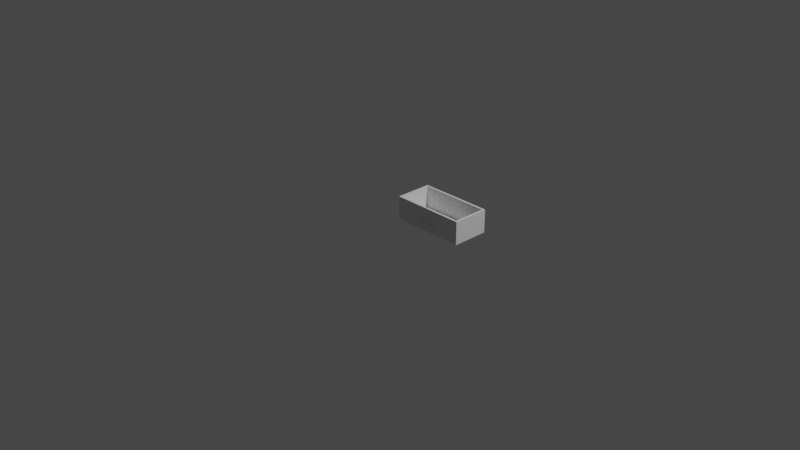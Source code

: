 # Source: Ice.blend  (saved by Blender 2.82.7; exported with 4.5.12 LTS)
import bpy
from mathutils import Matrix  # noqa: F401  (used for matrix-valued properties, if any)

bpy.ops.wm.read_factory_settings(use_empty=True)
scene = bpy.context.scene
scene.name = 'Scene'

# ---- collections
col_collection = bpy.data.collections.new('Collection'); scene.collection.children.link(col_collection)

# ---- world
world_world = bpy.data.worlds.new('World'); scene.world = world_world
world_world.use_nodes = True; world_world.node_tree.nodes.clear()
_N = world_world.node_tree.nodes; _L = world_world.node_tree.links
n0 = _N.new('ShaderNodeOutputWorld'); n0.name = 'World Output'; n0.location = (300, 300)
n1 = _N.new('ShaderNodeBackground'); n1.name = 'Background'; n1.location = (10, 300)
n1.inputs[0].default_value = (0.05088, 0.05088, 0.05088, 1.0)
_L.new(n1.outputs[0], n0.inputs[0])
n0.is_active_output = True
world_world.color = (0.05088, 0.05088, 0.05088)
world_world.use_sun_shadow = False
world_world.sun_shadow_jitter_overblur = 0.0

# ---- cameras
cam_camera = bpy.data.cameras.new('Camera')
cam_camera.clip_end = 100.0
cam_camera.ortho_scale = 7.314

# ---- lights
light_light = bpy.data.lights.new('Light', 'POINT')
light_light.transmission_factor = 0.0
light_light.energy = 1000.0
light_light.shadow_soft_size = 0.1
light_light.shadow_maximum_resolution = 0.006
light_light.use_absolute_resolution = True

# ---- meshes
me_icebucket = bpy.data.meshes.new('IceBucket')
me_icebucket.from_pydata([(310.0, 0.0, 157.3), (310.0, 0.0, 71.38), (310.0, -10.0, 157.3), (310.0, -10.0, 71.38), (321.4, 0.0, 157.3), (321.4, -10.0, 157.3), (321.4, 0.0, 71.38), (321.4, -10.0, 71.38), (428.3, 0.0, 157.3), (428.3, 0.0, 71.38), (428.3, -10.0, 157.3), (428.3, -10.0, 71.38), (490.4, 0.0, 157.3), (490.4, -10.0, 157.3), (490.4, 0.0, 147.1), (490.4, -10.0, 147.1), (439.7, 0.0, 147.1), (439.7, -10.0, 147.1), (439.7, 0.0, 120.8), (439.7, -10.0, 120.8), (487.2, 0.0, 120.8), (487.2, -10.0, 120.8), (487.2, 0.0, 110.8), (487.2, -10.0, 110.8), (439.7, 0.0, 110.8), (439.7, -10.0, 110.8), (439.7, 0.0, 81.51), (439.7, -10.0, 81.51), (492.4, 0.0, 81.51), (492.4, -10.0, 81.51), (492.4, 0.0, 71.38), (492.4, -10.0, 71.38), (414.1, 0.0, 98.62), (402.7, 0.0, 101.5), (414.1, -10.0, 98.62), (402.7, -10.0, 101.5), (401.2, 0.0, 77.27), (405.7, 0.0, 81.84), (401.2, -10.0, 77.27), (405.7, -10.0, 81.84), (407.7, 0.0, 84.27), (407.7, -10.0, 84.27), (409.4, 0.0, 86.85), (409.4, -10.0, 86.85), (412.1, 0.0, 92.54), (412.1, -10.0, 92.54), (378.5, 0.0, 69.91), (384.6, 0.0, 70.41), (378.5, -10.0, 69.91), (384.6, -10.0, 70.41), (390.5, 0.0, 71.63), (390.5, -10.0, 71.63), (393.3, 0.0, 72.7), (393.3, -10.0, 72.7), (396.0, 0.0, 74.07), (396.0, -10.0, 74.07), (355.9, 0.0, 75.57), (361.3, 0.0, 73.0), (355.9, -10.0, 75.57), (361.3, -10.0, 73.0), (366.8, 0.0, 71.1), (366.8, -10.0, 71.1), (372.6, 0.0, 70.22), (372.6, -10.0, 70.22), (342.7, 0.0, 91.94), (345.1, 0.0, 87.16), (342.7, -10.0, 91.94), (345.1, -10.0, 87.16), (348.1, 0.0, 82.74), (348.1, -10.0, 82.74), (351.7, 0.0, 78.96), (351.7, -10.0, 78.96), (338.1, 0.0, 115.0), (338.5, 0.0, 109.1), (338.1, -10.0, 115.0), (338.5, -10.0, 109.1), (339.2, 0.0, 103.2), (339.2, -10.0, 103.2), (340.7, 0.0, 97.54), (340.7, -10.0, 97.54), (343.3, 0.0, 138.4), (341.0, 0.0, 132.7), (343.3, -10.0, 138.4), (341.0, -10.0, 132.7), (339.3, 0.0, 127.0), (339.3, -10.0, 127.0), (338.5, 0.0, 121.0), (338.5, -10.0, 121.0), (357.9, 0.0, 153.6), (353.4, 0.0, 150.5), (357.9, -10.0, 153.6), (353.4, -10.0, 150.5), (349.4, 0.0, 147.1), (349.4, -10.0, 147.1), (346.1, 0.0, 142.9), (346.1, -10.0, 142.9), (378.7, 0.0, 158.7), (373.2, 0.0, 158.4), (378.7, -10.0, 158.7), (373.2, -10.0, 158.4), (367.9, 0.0, 157.5), (367.9, -10.0, 157.5), (362.8, 0.0, 155.8), (362.8, -10.0, 155.8), (400.4, 0.0, 152.2), (395.3, 0.0, 155.1), (400.4, -10.0, 152.2), (395.3, -10.0, 155.1), (390.1, 0.0, 157.2), (390.1, -10.0, 157.2), (384.5, 0.0, 158.3), (384.5, -10.0, 158.3), (412.6, 0.0, 133.7), (410.6, 0.0, 139.0), (412.6, -10.0, 133.7), (410.6, -10.0, 139.0), (408.0, 0.0, 144.0), (408.0, -10.0, 144.0), (404.5, 0.0, 148.3), (404.5, -10.0, 148.3), (401.4, 0.0, 131.1), (401.4, -10.0, 131.1), (392.7, 0.0, 144.7), (395.7, 0.0, 141.8), (392.7, -10.0, 144.7), (395.7, -10.0, 141.8), (398.1, 0.0, 138.6), (398.1, -10.0, 138.6), (400.0, 0.0, 135.0), (400.0, -10.0, 135.0), (378.4, 0.0, 149.0), (382.3, 0.0, 148.7), (378.4, -10.0, 149.0), (382.3, -10.0, 148.7), (386.0, 0.0, 148.1), (386.0, -10.0, 148.1), (389.4, 0.0, 146.6), (389.4, -10.0, 146.6), (361.9, 0.0, 144.3), (365.8, 0.0, 146.4), (361.9, -10.0, 144.3), (365.8, -10.0, 146.4), (369.8, 0.0, 148.0), (369.8, -10.0, 148.0), (374.0, 0.0, 148.7), (374.0, -10.0, 148.7), (352.5, 0.0, 131.5), (354.2, 0.0, 135.2), (352.5, -10.0, 131.5), (354.2, -10.0, 135.2), (356.2, 0.0, 138.7), (356.2, -10.0, 138.7), (358.8, 0.0, 141.6), (358.8, -10.0, 141.6), (349.9, 0.0, 115.0), (350.1, 0.0, 119.2), (349.9, -10.0, 115.0), (350.1, -10.0, 119.2), (350.5, 0.0, 123.4), (350.5, -10.0, 123.4), (351.4, 0.0, 127.5), (351.4, -10.0, 127.5), (353.0, 0.0, 95.9), (351.6, 0.0, 100.6), (353.0, -10.0, 95.9), (351.6, -10.0, 100.6), (350.6, 0.0, 105.3), (350.6, -10.0, 105.3), (350.0, 0.0, 110.1), (350.0, -10.0, 110.1), (363.0, 0.0, 83.68), (359.8, 0.0, 86.15), (363.0, -10.0, 83.68), (359.8, -10.0, 86.15), (357.0, 0.0, 88.94), (357.0, -10.0, 88.94), (354.8, 0.0, 92.27), (354.8, -10.0, 92.27), (377.6, 0.0, 79.64), (373.7, 0.0, 79.96), (377.6, -10.0, 79.64), (373.7, -10.0, 79.96), (370.0, 0.0, 80.65), (370.0, -10.0, 80.65), (366.4, 0.0, 81.98), (366.4, -10.0, 81.98), (393.7, 0.0, 85.15), (390.0, 0.0, 82.76), (393.7, -10.0, 85.15), (390.0, -10.0, 82.76), (386.2, 0.0, 80.94), (386.2, -10.0, 80.94), (382.0, 0.0, 80.02), (382.0, -10.0, 80.02), (401.4, 0.0, 96.88), (401.4, -10.0, 96.88), (399.6, 0.0, 92.54), (399.6, -10.0, 92.54), (396.9, 0.0, 88.69), (396.9, -10.0, 88.69), (20.0, 380.0, 20.0), (780.0, 380.0, 20.0), (20.0, 380.0, 250.0), (780.0, 380.0, 250.0), (780.0, 20.0, 20.0), (780.0, 20.0, 250.0), (20.0, 20.0, 20.0), (20.0, 20.0, 250.0), (800.0, 400.0, 0.0), (0.0, 400.0, 0.0), (800.0, 400.0, 250.0), (0.0, 400.0, 250.0), (800.0, 0.0, 0.0), (800.0, 0.0, 250.0), (0.0, 0.0, 0.0), (0.0, 0.0, 250.0)], [], [(0, 1, 2), (2, 1, 3), (4, 0, 5), (5, 0, 2), (6, 4, 7), (7, 4, 5), (1, 6, 3), (3, 6, 7), (7, 5, 3), (3, 5, 2), (8, 9, 10), (10, 9, 11), (12, 8, 13), (13, 8, 10), (14, 12, 15), (15, 12, 13), (16, 14, 17), (17, 14, 15), (18, 16, 19), (19, 16, 17), (20, 18, 21), (21, 18, 19), (22, 20, 23), (23, 20, 21), (24, 22, 25), (25, 22, 23), (26, 24, 27), (27, 24, 25), (28, 26, 29), (29, 26, 27), (30, 28, 31), (31, 28, 29), (9, 30, 11), (11, 30, 31), (31, 27, 11), (11, 27, 25), (11, 25, 10), (10, 25, 19), (10, 19, 17), (31, 29, 27), (23, 21, 25), (25, 21, 19), (15, 13, 17), (17, 13, 10), (32, 33, 34), (34, 33, 35), (36, 37, 38), (38, 37, 39), (39, 37, 40), (39, 40, 41), (41, 40, 42), (41, 42, 43), (43, 42, 44), (43, 44, 45), (45, 44, 32), (45, 32, 34), (46, 47, 48), (48, 47, 49), (49, 47, 50), (49, 50, 51), (51, 50, 52), (51, 52, 53), (53, 52, 54), (53, 54, 55), (55, 54, 36), (55, 36, 38), (56, 57, 58), (58, 57, 59), (59, 57, 60), (59, 60, 61), (61, 60, 62), (61, 62, 63), (63, 62, 46), (63, 46, 48), (64, 65, 66), (66, 65, 67), (67, 65, 68), (67, 68, 69), (69, 68, 70), (69, 70, 71), (71, 70, 56), (71, 56, 58), (72, 73, 74), (74, 73, 75), (75, 73, 76), (75, 76, 77), (77, 76, 78), (77, 78, 79), (79, 78, 64), (79, 64, 66), (80, 81, 82), (82, 81, 83), (83, 81, 84), (83, 84, 85), (85, 84, 86), (85, 86, 87), (87, 86, 72), (87, 72, 74), (88, 89, 90), (90, 89, 91), (91, 89, 92), (91, 92, 93), (93, 92, 94), (93, 94, 95), (95, 94, 80), (95, 80, 82), (96, 97, 98), (98, 97, 99), (99, 97, 100), (99, 100, 101), (101, 100, 102), (101, 102, 103), (103, 102, 88), (103, 88, 90), (104, 105, 106), (106, 105, 107), (107, 105, 108), (107, 108, 109), (109, 108, 110), (109, 110, 111), (111, 110, 96), (111, 96, 98), (112, 113, 114), (114, 113, 115), (115, 113, 116), (115, 116, 117), (117, 116, 118), (117, 118, 119), (119, 118, 104), (119, 104, 106), (120, 112, 121), (121, 112, 114), (122, 123, 124), (124, 123, 125), (125, 123, 126), (125, 126, 127), (127, 126, 128), (127, 128, 129), (129, 128, 120), (129, 120, 121), (130, 131, 132), (132, 131, 133), (133, 131, 134), (133, 134, 135), (135, 134, 136), (135, 136, 137), (137, 136, 122), (137, 122, 124), (138, 139, 140), (140, 139, 141), (141, 139, 142), (141, 142, 143), (143, 142, 144), (143, 144, 145), (145, 144, 130), (145, 130, 132), (146, 147, 148), (148, 147, 149), (149, 147, 150), (149, 150, 151), (151, 150, 152), (151, 152, 153), (153, 152, 138), (153, 138, 140), (154, 155, 156), (156, 155, 157), (157, 155, 158), (157, 158, 159), (159, 158, 160), (159, 160, 161), (161, 160, 146), (161, 146, 148), (162, 163, 164), (164, 163, 165), (165, 163, 166), (165, 166, 167), (167, 166, 168), (167, 168, 169), (169, 168, 154), (169, 154, 156), (170, 171, 172), (172, 171, 173), (173, 171, 174), (173, 174, 175), (175, 174, 176), (175, 176, 177), (177, 176, 162), (177, 162, 164), (178, 179, 180), (180, 179, 181), (181, 179, 182), (181, 182, 183), (183, 182, 184), (183, 184, 185), (185, 184, 170), (185, 170, 172), (186, 187, 188), (188, 187, 189), (189, 187, 190), (189, 190, 191), (191, 190, 192), (191, 192, 193), (193, 192, 178), (193, 178, 180), (33, 194, 35), (35, 194, 195), (195, 194, 196), (195, 196, 197), (197, 196, 198), (197, 198, 199), (199, 198, 186), (199, 186, 188), (34, 35, 45), (45, 35, 195), (45, 195, 43), (43, 195, 197), (43, 197, 41), (41, 197, 39), (39, 197, 199), (39, 199, 38), (38, 199, 188), (38, 188, 55), (55, 188, 189), (55, 189, 53), (53, 189, 51), (51, 189, 191), (51, 191, 49), (49, 191, 193), (49, 193, 48), (48, 193, 180), (48, 180, 63), (63, 180, 181), (63, 181, 183), (63, 183, 61), (61, 183, 185), (61, 185, 59), (59, 185, 172), (59, 172, 58), (58, 172, 173), (58, 173, 71), (71, 173, 175), (71, 175, 69), (69, 175, 177), (69, 177, 67), (67, 177, 164), (67, 164, 66), (66, 164, 165), (66, 165, 79), (79, 165, 167), (79, 167, 77), (77, 167, 169), (77, 169, 75), (75, 169, 156), (75, 156, 74), (74, 156, 157), (74, 157, 87), (87, 157, 159), (87, 159, 85), (85, 159, 161), (85, 161, 83), (83, 161, 148), (83, 148, 82), (82, 148, 149), (82, 149, 95), (95, 149, 151), (95, 151, 93), (93, 151, 153), (93, 153, 91), (91, 153, 140), (91, 140, 90), (90, 140, 103), (103, 140, 141), (103, 141, 143), (145, 99, 143), (143, 99, 101), (143, 101, 103), (145, 132, 99), (99, 132, 98), (98, 132, 133), (98, 133, 111), (111, 133, 135), (111, 135, 109), (109, 135, 137), (109, 137, 107), (107, 137, 124), (107, 124, 106), (106, 124, 125), (106, 125, 119), (119, 125, 127), (119, 127, 117), (117, 127, 129), (117, 129, 115), (115, 129, 121), (115, 121, 114), (200, 201, 202), (202, 201, 203), (201, 204, 203), (203, 204, 205), (204, 206, 205), (205, 206, 207), (206, 200, 207), (207, 200, 202), (206, 204, 200), (200, 204, 201), (208, 209, 210), (210, 209, 211), (212, 208, 213), (213, 208, 210), (6, 1, 214), (214, 1, 0), (214, 0, 215), (215, 0, 4), (215, 4, 96), (96, 4, 97), (97, 4, 100), (100, 4, 102), (102, 4, 88), (88, 4, 89), (89, 4, 92), (92, 4, 94), (94, 4, 80), (80, 4, 81), (81, 4, 84), (84, 4, 86), (86, 4, 72), (72, 4, 6), (72, 6, 73), (73, 6, 76), (76, 6, 78), (78, 6, 64), (64, 6, 65), (65, 6, 68), (68, 6, 70), (70, 6, 56), (56, 6, 57), (57, 6, 60), (60, 6, 62), (62, 6, 46), (46, 6, 214), (46, 214, 212), (8, 32, 9), (9, 32, 44), (9, 44, 42), (12, 213, 8), (8, 213, 96), (8, 96, 110), (12, 14, 213), (213, 14, 20), (213, 20, 212), (212, 20, 22), (212, 22, 28), (28, 22, 26), (26, 22, 24), (14, 16, 20), (20, 16, 18), (28, 30, 212), (212, 30, 9), (212, 9, 46), (46, 9, 47), (47, 9, 50), (50, 9, 52), (52, 9, 54), (54, 9, 36), (36, 9, 37), (37, 9, 40), (40, 9, 42), (32, 112, 33), (33, 112, 120), (33, 120, 154), (154, 120, 155), (155, 120, 158), (158, 120, 160), (160, 120, 146), (146, 120, 128), (146, 128, 147), (147, 128, 150), (150, 128, 126), (150, 126, 152), (152, 126, 123), (152, 123, 138), (138, 123, 122), (138, 122, 139), (139, 122, 136), (139, 136, 142), (142, 136, 144), (144, 136, 134), (144, 134, 131), (110, 108, 8), (8, 108, 105), (8, 105, 104), (104, 118, 8), (8, 118, 116), (8, 116, 113), (113, 112, 8), (8, 112, 32), (131, 130, 144), (154, 168, 33), (33, 168, 166), (33, 166, 163), (33, 163, 194), (194, 163, 162), (194, 162, 196), (196, 162, 176), (196, 176, 174), (196, 174, 198), (198, 174, 171), (198, 171, 186), (186, 171, 170), (186, 170, 187), (187, 170, 184), (187, 184, 182), (187, 182, 190), (190, 182, 179), (190, 179, 192), (192, 179, 178), (213, 215, 96), (209, 214, 211), (211, 214, 215), (203, 211, 202), (202, 211, 215), (202, 215, 207), (207, 215, 213), (207, 213, 205), (205, 213, 203), (203, 213, 210), (203, 210, 211), (209, 208, 214), (214, 208, 212)])
_ca = me_icebucket.color_attributes.new('Col', 'BYTE_COLOR', 'CORNER')
_ca.data.foreach_set('color', [0.4179, 0.4179, 0.4179, 1.0, 0.4179, 0.4179, 0.4179, 1.0, 0.4179, 0.0, 0.002125, 1.0, 0.4179, 0.0, 0.002125, 1.0, 0.4179, 0.4179, 0.4179, 1.0, 0.4179, 0.01096, 0.01229, 1.0, 0.4179, 0.4179, 0.4179, 1.0, 0.4179, 0.4179, 0.4179, 1.0, 0.4179, 0.0, 0.002125, 1.0, 0.4179, 0.0, 0.002125, 1.0, 0.4179, 0.4179, 0.4179, 1.0, 0.4179, 0.0, 0.002125, 1.0, 0.4179, 0.4179, 0.4179, 1.0, 0.4179, 0.4179, 0.4179, 1.0, 0.4179, 0.002125, 0.003347, 1.0, 0.4179, 0.002125, 0.003347, 1.0, 0.4179, 0.4179, 0.4179, 1.0, 0.4179, 0.0, 0.002125, 1.0, 0.4179, 0.4179, 0.4179, 1.0, 0.4179, 0.4179, 0.4179, 1.0, 0.4179, 0.01096, 0.01229, 1.0, 0.4179, 0.01096, 0.01229, 1.0, 0.4179, 0.4179, 0.4179, 1.0, 0.4179, 0.002125, 0.003347, 1.0, 0.4179, 0.002125, 0.003347, 1.0, 0.4179, 0.0, 0.002125, 1.0, 0.4179, 0.01096, 0.01229, 1.0, 0.4179, 0.01096, 0.01229, 1.0, 0.4179, 0.0, 0.002125, 1.0, 0.4179, 0.0, 0.002125, 1.0, 0.4179, 0.4179, 0.4179, 1.0, 0.4179, 0.4179, 0.4179, 1.0, 0.4179, 0.0, 0.002125, 1.0, 0.4179, 0.0, 0.002125, 1.0, 0.4179, 0.4179, 0.4179, 1.0, 0.4179, 0.0006071, 0.002125, 1.0, 0.4179, 0.4179, 0.4179, 1.0, 0.4179, 0.4179, 0.4179, 1.0, 0.4179, 0.0, 0.002125, 1.0, 0.4179, 0.0, 0.002125, 1.0, 0.4179, 0.4179, 0.4179, 1.0, 0.4179, 0.0, 0.002125, 1.0, 0.4179, 0.4179, 0.4179, 1.0, 0.4179, 0.4179, 0.4179, 1.0, 0.4179, 0.0, 0.002125, 1.0, 0.4179, 0.0, 0.002125, 1.0, 0.4179, 0.4179, 0.4179, 1.0, 0.4179, 0.0, 0.002125, 1.0, 0.4179, 0.4179, 0.4179, 1.0, 0.4179, 0.4179, 0.4179, 1.0, 0.4179, 0.0, 0.002125, 1.0, 0.4179, 0.0, 0.002125, 1.0, 0.4179, 0.4179, 0.4179, 1.0, 0.4179, 0.0, 0.002125, 1.0, 0.4179, 0.4179, 0.4179, 1.0, 0.4179, 0.4179, 0.4179, 1.0, 0.4179, 0.0, 0.002125, 1.0, 0.4179, 0.0, 0.002125, 1.0, 0.4179, 0.4179, 0.4179, 1.0, 0.4179, 0.0, 0.002125, 1.0, 0.4179, 0.4179, 0.4179, 1.0, 0.4179, 0.4179, 0.4179, 1.0, 0.4179, 0.002428, 0.003347, 1.0, 0.4179, 0.002428, 0.003347, 1.0, 0.4179, 0.4179, 0.4179, 1.0, 0.4179, 0.0, 0.002125, 1.0, 0.4179, 0.4179, 0.4179, 1.0, 0.4179, 0.4179, 0.4179, 1.0, 0.4179, 0.0, 0.002125, 1.0, 0.4179, 0.0, 0.002125, 1.0, 0.4179, 0.4179, 0.4179, 1.0, 0.4179, 0.002428, 0.003347, 1.0, 0.4179, 0.4179, 0.4179, 1.0, 0.4179, 0.4179, 0.4179, 1.0, 0.4179, 0.0, 0.002125, 1.0, 0.4179, 0.0, 0.002125, 1.0, 0.4179, 0.4179, 0.4179, 1.0, 0.4179, 0.0, 0.002125, 1.0, 0.4179, 0.4179, 0.4179, 1.0, 0.4179, 0.4179, 0.4179, 1.0, 0.4179, 0.003035, 0.003677, 1.0, 0.4179, 0.003035, 0.003677, 1.0, 0.4179, 0.4179, 0.4179, 1.0, 0.4179, 0.0, 0.002125, 1.0, 0.4179, 0.4179, 0.4179, 1.0, 0.4179, 0.4179, 0.4179, 1.0, 0.4179, 0.0, 0.002125, 1.0, 0.4179, 0.0, 0.002125, 1.0, 0.4179, 0.4179, 0.4179, 1.0, 0.4179, 0.003035, 0.003677, 1.0, 0.4179, 0.4179, 0.4179, 1.0, 0.4179, 0.4179, 0.4179, 1.0, 0.4179, 0.0, 0.002125, 1.0, 0.4179, 0.0, 0.002125, 1.0, 0.4179, 0.4179, 0.4179, 1.0, 0.4179, 0.0, 0.002125, 1.0, 0.4179, 0.4179, 0.4179, 1.0, 0.4179, 0.4179, 0.4179, 1.0, 0.4179, 0.0006071, 0.002125, 1.0, 0.4179, 0.0006071, 0.002125, 1.0, 0.4179, 0.4179, 0.4179, 1.0, 0.4179, 0.0, 0.002125, 1.0, 0.4179, 0.0, 0.002125, 1.0, 0.4179, 0.003035, 0.003677, 1.0, 0.4179, 0.0006071, 0.002125, 1.0, 0.4179, 0.0006071, 0.002125, 1.0, 0.4179, 0.003035, 0.003677, 1.0, 0.4179, 0.0, 0.002125, 1.0, 0.4179, 0.0006071, 0.002125, 1.0, 0.4179, 0.0, 0.002125, 1.0, 0.4179, 0.0, 0.002125, 1.0, 0.4179, 0.0, 0.002125, 1.0, 0.4179, 0.0, 0.002125, 1.0, 0.4179, 0.0, 0.002125, 1.0, 0.4179, 0.0, 0.002125, 1.0, 0.4179, 0.0, 0.002125, 1.0, 0.4179, 0.0, 0.002125, 1.0, 0.4179, 0.0, 0.002125, 1.0, 0.4179, 0.0, 0.002125, 1.0, 0.4179, 0.003035, 0.003677, 1.0, 0.4179, 0.0, 0.002125, 1.0, 0.4179, 0.002428, 0.003347, 1.0, 0.4179, 0.0, 0.002125, 1.0, 0.4179, 0.0, 0.002125, 1.0, 0.4179, 0.002428, 0.003347, 1.0, 0.4179, 0.0, 0.002125, 1.0, 0.4179, 0.0, 0.002125, 1.0, 0.4179, 0.0, 0.002125, 1.0, 0.4179, 0.0, 0.002125, 1.0, 0.4179, 0.0, 0.002125, 1.0, 0.4179, 0.0, 0.002125, 1.0, 0.4179, 0.0, 0.002125, 1.0, 0.4179, 0.4179, 0.4179, 1.0, 0.4179, 0.4179, 0.4179, 1.0, 0.4179, 0.0009106, 0.002428, 1.0, 0.4179, 0.0009106, 0.002428, 1.0, 0.4179, 0.4179, 0.4179, 1.0, 0.4179, 0.002125, 0.002732, 1.0, 0.4179, 0.4179, 0.4179, 1.0, 0.4179, 0.4179, 0.4179, 1.0, 0.4179, 0.0, 0.002125, 1.0, 0.4179, 0.0, 0.002125, 1.0, 0.4179, 0.4179, 0.4179, 1.0, 0.4179, 0.0, 0.002125, 1.0, 0.4179, 0.0, 0.002125, 1.0, 0.4179, 0.4179, 0.4179, 1.0, 0.4179, 0.4179, 0.4179, 1.0, 0.4179, 0.0, 0.002125, 1.0, 0.4179, 0.4179, 0.4179, 1.0, 0.4179, 0.0, 0.002125, 1.0, 0.4179, 0.0, 0.002125, 1.0, 0.4179, 0.4179, 0.4179, 1.0, 0.4179, 0.4179, 0.4179, 1.0, 0.4179, 0.0, 0.002125, 1.0, 0.4179, 0.4179, 0.4179, 1.0, 0.4179, 0.0, 0.002125, 1.0, 0.4179, 0.0, 0.002125, 1.0, 0.4179, 0.4179, 0.4179, 1.0, 0.4179, 0.4179, 0.4179, 1.0, 0.4179, 0.0, 0.002125, 1.0, 0.4179, 0.4179, 0.4179, 1.0, 0.4179, 0.0, 0.002125, 1.0, 0.4179, 0.0, 0.002125, 1.0, 0.4179, 0.4179, 0.4179, 1.0, 0.4179, 0.4179, 0.4179, 1.0, 0.4179, 0.0, 0.002125, 1.0, 0.4179, 0.4179, 0.4179, 1.0, 0.4179, 0.0009106, 0.002428, 1.0, 0.4179, 0.4179, 0.4179, 1.0, 0.4179, 0.4179, 0.4179, 1.0, 0.4179, 0.0, 0.002125, 1.0, 0.4179, 0.0, 0.002125, 1.0, 0.4179, 0.4179, 0.4179, 1.0, 0.4179, 0.0, 0.002125, 1.0, 0.4179, 0.0, 0.002125, 1.0, 0.4179, 0.4179, 0.4179, 1.0, 0.4179, 0.4179, 0.4179, 1.0, 0.4179, 0.0, 0.002125, 1.0, 0.4179, 0.4179, 0.4179, 1.0, 0.4179, 0.0, 0.002125, 1.0, 0.4179, 0.0, 0.002125, 1.0, 0.4179, 0.4179, 0.4179, 1.0, 0.4179, 0.4179, 0.4179, 1.0, 0.4179, 0.0, 0.002125, 1.0, 0.4179, 0.4179, 0.4179, 1.0, 0.4179, 0.0, 0.002125, 1.0, 0.4179, 0.0, 0.002125, 1.0, 0.4179, 0.4179, 0.4179, 1.0, 0.4179, 0.4179, 0.4179, 1.0, 0.4179, 0.0, 0.002125, 1.0, 0.4179, 0.4179, 0.4179, 1.0, 0.4179, 0.0, 0.002125, 1.0, 0.4179, 0.0, 0.002125, 1.0, 0.4179, 0.4179, 0.4179, 1.0, 0.4179, 0.4179, 0.4179, 1.0, 0.4179, 0.0, 0.002125, 1.0, 0.4179, 0.4179, 0.4179, 1.0, 0.4179, 0.0, 0.002125, 1.0, 0.4179, 0.4179, 0.4179, 1.0, 0.4179, 0.4179, 0.4179, 1.0, 0.4179, 0.0, 0.002125, 1.0, 0.4179, 0.0, 0.002125, 1.0, 0.4179, 0.4179, 0.4179, 1.0, 0.4179, 0.0006071, 0.002125, 1.0, 0.4179, 0.0006071, 0.002125, 1.0, 0.4179, 0.4179, 0.4179, 1.0, 0.4179, 0.4179, 0.4179, 1.0, 0.4179, 0.0006071, 0.002125, 1.0, 0.4179, 0.4179, 0.4179, 1.0, 0.4179, 0.0, 0.002125, 1.0, 0.4179, 0.0, 0.002125, 1.0, 0.4179, 0.4179, 0.4179, 1.0, 0.4179, 0.4179, 0.4179, 1.0, 0.4179, 0.0, 0.002125, 1.0, 0.4179, 0.4179, 0.4179, 1.0, 0.4179, 0.0, 0.002125, 1.0, 0.4179, 0.0, 0.002125, 1.0, 0.4179, 0.4179, 0.4179, 1.0, 0.4179, 0.4179, 0.4179, 1.0, 0.4179, 0.0, 0.002125, 1.0, 0.4179, 0.4179, 0.4179, 1.0, 0.4179, 0.0, 0.002125, 1.0, 0.4179, 0.4179, 0.4179, 1.0, 0.4179, 0.4179, 0.4179, 1.0, 0.4179, 0.009721, 0.01033, 1.0, 0.4179, 0.009721, 0.01033, 1.0, 0.4179, 0.4179, 0.4179, 1.0, 0.4179, 0.003347, 0.004025, 1.0, 0.4179, 0.003347, 0.004025, 1.0, 0.4179, 0.4179, 0.4179, 1.0, 0.4179, 0.4179, 0.4179, 1.0, 0.4179, 0.003347, 0.004025, 1.0, 0.4179, 0.4179, 0.4179, 1.0, 0.4179, 0.0, 0.002125, 1.0, 0.4179, 0.0, 0.002125, 1.0, 0.4179, 0.4179, 0.4179, 1.0, 0.4179, 0.4179, 0.4179, 1.0, 0.4179, 0.0, 0.002125, 1.0, 0.4179, 0.4179, 0.4179, 1.0, 0.4179, 0.0, 0.002125, 1.0, 0.4179, 0.0, 0.002125, 1.0, 0.4179, 0.4179, 0.4179, 1.0, 0.4179, 0.4179, 0.4179, 1.0, 0.4179, 0.0, 0.002125, 1.0, 0.4179, 0.4179, 0.4179, 1.0, 0.4179, 0.0, 0.002125, 1.0, 0.4179, 0.4179, 0.4179, 1.0, 0.4179, 0.4179, 0.4179, 1.0, 0.4179, 0.0009106, 0.002125, 1.0, 0.4179, 0.0009106, 0.002125, 1.0, 0.4179, 0.4179, 0.4179, 1.0, 0.4179, 0.0, 0.002125, 1.0, 0.4179, 0.0, 0.002125, 1.0, 0.4179, 0.4179, 0.4179, 1.0, 0.4179, 0.4179, 0.4179, 1.0, 0.4179, 0.0, 0.002125, 1.0, 0.4179, 0.4179, 0.4179, 1.0, 0.4179, 0.0, 0.002125, 1.0, 0.4179, 0.0, 0.002125, 1.0, 0.4179, 0.4179, 0.4179, 1.0, 0.4179, 0.4179, 0.4179, 1.0, 0.4179, 0.0, 0.002125, 1.0, 0.4179, 0.4179, 0.4179, 1.0, 0.4179, 0.0006071, 0.002428, 1.0, 0.4179, 0.0006071, 0.002428, 1.0, 0.4179, 0.4179, 0.4179, 1.0, 0.4179, 0.4179, 0.4179, 1.0, 0.4179, 0.0006071, 0.002428, 1.0, 0.4179, 0.4179, 0.4179, 1.0, 0.4179, 0.009721, 0.01033, 1.0, 0.4179, 0.4179, 0.4179, 1.0, 0.4179, 0.4179, 0.4179, 1.0, 0.4179, 0.0, 0.002125, 1.0, 0.4179, 0.0, 0.002125, 1.0, 0.4179, 0.4179, 0.4179, 1.0, 0.4179, 0.008568, 0.009134, 1.0, 0.4179, 0.008568, 0.009134, 1.0, 0.4179, 0.4179, 0.4179, 1.0, 0.4179, 0.4179, 0.4179, 1.0, 0.4179, 0.008568, 0.009134, 1.0, 0.4179, 0.4179, 0.4179, 1.0, 0.4179, 0.0, 0.002125, 1.0, 0.4179, 0.0, 0.002125, 1.0, 0.4179, 0.4179, 0.4179, 1.0, 0.4179, 0.4179, 0.4179, 1.0, 0.4179, 0.0, 0.002125, 1.0, 0.4179, 0.4179, 0.4179, 1.0, 0.4179, 0.0, 0.002125, 1.0, 0.4179, 0.0, 0.002125, 1.0, 0.4179, 0.4179, 0.4179, 1.0, 0.4179, 0.4179, 0.4179, 1.0, 0.4179, 0.0, 0.002125, 1.0, 0.4179, 0.4179, 0.4179, 1.0, 0.4179, 0.0009106, 0.002125, 1.0, 0.4179, 0.4179, 0.4179, 1.0, 0.4179, 0.4179, 0.4179, 1.0, 0.4179, 0.0, 0.002125, 1.0, 0.4179, 0.0, 0.002125, 1.0, 0.4179, 0.4179, 0.4179, 1.0, 0.4179, 0.0, 0.002125, 1.0, 0.4179, 0.0, 0.002125, 1.0, 0.4179, 0.4179, 0.4179, 1.0, 0.4179, 0.4179, 0.4179, 1.0, 0.4179, 0.0, 0.002125, 1.0, 0.4179, 0.4179, 0.4179, 1.0, 0.4179, 0.005182, 0.005182, 1.0, 0.4179, 0.005182, 0.005182, 1.0, 0.4179, 0.4179, 0.4179, 1.0, 0.4179, 0.4179, 0.4179, 1.0, 0.4179, 0.005182, 0.005182, 1.0, 0.4179, 0.4179, 0.4179, 1.0, 0.4179, 0.007499, 0.008023, 1.0, 0.4179, 0.007499, 0.008023, 1.0, 0.4179, 0.4179, 0.4179, 1.0, 0.4179, 0.4179, 0.4179, 1.0, 0.4179, 0.007499, 0.008023, 1.0, 0.4179, 0.4179, 0.4179, 1.0, 0.4179, 0.0, 0.002125, 1.0, 0.4179, 0.4179, 0.4179, 1.0, 0.4179, 0.4179, 0.4179, 1.0, 0.4179, 0.0, 0.002125, 1.0, 0.4179, 0.0, 0.002125, 1.0, 0.4179, 0.4179, 0.4179, 1.0, 0.4179, 0.0, 0.002125, 1.0, 0.4179, 0.0, 0.002125, 1.0, 0.4179, 0.4179, 0.4179, 1.0, 0.4179, 0.4179, 0.4179, 1.0, 0.4179, 0.0, 0.002125, 1.0, 0.4179, 0.4179, 0.4179, 1.0, 0.4179, 0.0, 0.002125, 1.0, 0.4179, 0.0, 0.002125, 1.0, 0.4179, 0.4179, 0.4179, 1.0, 0.4179, 0.4179, 0.4179, 1.0, 0.4179, 0.0, 0.002125, 1.0, 0.4179, 0.4179, 0.4179, 1.0, 0.4179, 0.02315, 0.02315, 1.0, 0.4179, 0.02315, 0.02315, 1.0, 0.4179, 0.4179, 0.4179, 1.0, 0.4179, 0.4179, 0.4179, 1.0, 0.4179, 0.02315, 0.02315, 1.0, 0.4179, 0.4179, 0.4179, 1.0, 0.4179, 0.0, 0.002125, 1.0, 0.4179, 0.4179, 0.4179, 1.0, 0.4179, 0.4179, 0.4179, 1.0, 0.4179, 0.0003035, 0.002125, 1.0, 0.4179, 0.0003035, 0.002125, 1.0, 0.4179, 0.4179, 0.4179, 1.0, 0.4179, 0.0, 0.002125, 1.0, 0.4179, 0.0, 0.002125, 1.0, 0.4179, 0.4179, 0.4179, 1.0, 0.4179, 0.4179, 0.4179, 1.0, 0.4179, 0.0, 0.002125, 1.0, 0.4179, 0.4179, 0.4179, 1.0, 0.4179, 0.0003035, 0.002125, 1.0, 0.4179, 0.0003035, 0.002125, 1.0, 0.4179, 0.4179, 0.4179, 1.0, 0.4179, 0.4179, 0.4179, 1.0, 0.4179, 0.0003035, 0.002125, 1.0, 0.4179, 0.4179, 0.4179, 1.0, 0.4179, 0.0003035, 0.002125, 1.0, 0.4179, 0.0003035, 0.002125, 1.0, 0.4179, 0.4179, 0.4179, 1.0, 0.4179, 0.4179, 0.4179, 1.0, 0.4179, 0.0003035, 0.002125, 1.0, 0.4179, 0.4179, 0.4179, 1.0, 0.4179, 0.0, 0.002125, 1.0, 0.4179, 0.4179, 0.4179, 1.0, 0.4179, 0.4179, 0.4179, 1.0, 0.4179, 0.01096, 0.01161, 1.0, 0.4179, 0.01096, 0.01161, 1.0, 0.4179, 0.4179, 0.4179, 1.0, 0.4179, 0.0, 0.002125, 1.0, 0.4179, 0.0, 0.002125, 1.0, 0.4179, 0.4179, 0.4179, 1.0, 0.4179, 0.4179, 0.4179, 1.0, 0.4179, 0.0, 0.002125, 1.0, 0.4179, 0.4179, 0.4179, 1.0, 0.4179, 0.0003035, 0.002125, 1.0, 0.4179, 0.0003035, 0.002125, 1.0, 0.4179, 0.4179, 0.4179, 1.0, 0.4179, 0.4179, 0.4179, 1.0, 0.4179, 0.0003035, 0.002125, 1.0, 0.4179, 0.4179, 0.4179, 1.0, 0.4179, 0.02315, 0.02416, 1.0, 0.4179, 0.02315, 0.02416, 1.0, 0.4179, 0.4179, 0.4179, 1.0, 0.4179, 0.4179, 0.4179, 1.0, 0.4179, 0.02315, 0.02416, 1.0, 0.4179, 0.4179, 0.4179, 1.0, 0.4179, 0.0003035, 0.002125, 1.0, 0.4179, 0.4179, 0.4179, 1.0, 0.4179, 0.4179, 0.4179, 1.0, 0.4179, 0.0, 0.002125, 1.0, 0.4179, 0.0, 0.002125, 1.0, 0.4179, 0.4179, 0.4179, 1.0, 0.4179, 0.01096, 0.01161, 1.0, 0.4179, 0.4179, 0.4179, 1.0, 0.4179, 0.4179, 0.4179, 1.0, 0.4179, 0.0003035, 0.002125, 1.0, 0.4179, 0.0003035, 0.002125, 1.0, 0.4179, 0.4179, 0.4179, 1.0, 0.4179, 0.001518, 0.002732, 1.0, 0.4179, 0.001518, 0.002732, 1.0, 0.4179, 0.4179, 0.4179, 1.0, 0.4179, 0.4179, 0.4179, 1.0, 0.4179, 0.001518, 0.002732, 1.0, 0.4179, 0.4179, 0.4179, 1.0, 0.4179, 0.0, 0.002125, 1.0, 0.4179, 0.0, 0.002125, 1.0, 0.4179, 0.4179, 0.4179, 1.0, 0.4179, 0.4179, 0.4179, 1.0, 0.4179, 0.0, 0.002125, 1.0, 0.4179, 0.4179, 0.4179, 1.0, 0.4179, 0.0, 0.002125, 1.0, 0.4179, 0.0, 0.002125, 1.0, 0.4179, 0.4179, 0.4179, 1.0, 0.4179, 0.4179, 0.4179, 1.0, 0.4179, 0.0, 0.002125, 1.0, 0.4179, 0.4179, 0.4179, 1.0, 0.4179, 0.0, 0.002125, 1.0, 0.4179, 0.4179, 0.4179, 1.0, 0.4179, 0.4179, 0.4179, 1.0, 0.4179, 0.0, 0.002125, 1.0, 0.4179, 0.0, 0.002125, 1.0, 0.4179, 0.4179, 0.4179, 1.0, 0.4179, 0.0, 0.002125, 1.0, 0.4179, 0.0, 0.002125, 1.0, 0.4179, 0.4179, 0.4179, 1.0, 0.4179, 0.4179, 0.4179, 1.0, 0.4179, 0.0, 0.002125, 1.0, 0.4179, 0.4179, 0.4179, 1.0, 0.4179, 0.0, 0.002125, 1.0, 0.4179, 0.0, 0.002125, 1.0, 0.4179, 0.4179, 0.4179, 1.0, 0.4179, 0.4179, 0.4179, 1.0, 0.4179, 0.0, 0.002125, 1.0, 0.4179, 0.4179, 0.4179, 1.0, 0.4179, 0.001214, 0.002428, 1.0, 0.4179, 0.001214, 0.002428, 1.0, 0.4179, 0.4179, 0.4179, 1.0, 0.4179, 0.4179, 0.4179, 1.0, 0.4179, 0.001214, 0.002428, 1.0, 0.4179, 0.4179, 0.4179, 1.0, 0.4179, 0.0003035, 0.002125, 1.0, 0.4179, 0.4179, 0.4179, 1.0, 0.4179, 0.4179, 0.4179, 1.0, 0.4179, 0.0, 0.002125, 1.0, 0.4179, 0.0, 0.002125, 1.0, 0.4179, 0.4179, 0.4179, 1.0, 0.4179, 0.0, 0.002125, 1.0, 0.4179, 0.0, 0.002125, 1.0, 0.4179, 0.4179, 0.4179, 1.0, 0.4179, 0.4179, 0.4179, 1.0, 0.4179, 0.0, 0.002125, 1.0, 0.4179, 0.4179, 0.4179, 1.0, 0.4179, 0.0, 0.002125, 1.0, 0.4179, 0.0, 0.002125, 1.0, 0.4179, 0.4179, 0.4179, 1.0, 0.4179, 0.4179, 0.4179, 1.0, 0.4179, 0.0, 0.002125, 1.0, 0.4179, 0.4179, 0.4179, 1.0, 0.4179, 0.0, 0.002125, 1.0, 0.4179, 0.0, 0.002125, 1.0, 0.4179, 0.4179, 0.4179, 1.0, 0.4179, 0.4179, 0.4179, 1.0, 0.4179, 0.0, 0.002125, 1.0, 0.4179, 0.4179, 0.4179, 1.0, 0.4179, 0.0, 0.002125, 1.0, 0.4179, 0.4179, 0.4179, 1.0, 0.4179, 0.4179, 0.4179, 1.0, 0.4179, 0.0, 0.002125, 1.0, 0.4179, 0.0, 0.002125, 1.0, 0.4179, 0.4179, 0.4179, 1.0, 0.4179, 0.01764, 0.0185, 1.0, 0.4179, 0.01764, 0.0185, 1.0, 0.4179, 0.4179, 0.4179, 1.0, 0.4179, 0.4179, 0.4179, 1.0, 0.4179, 0.01764, 0.0185, 1.0, 0.4179, 0.4179, 0.4179, 1.0, 0.4179, 0.0, 0.002125, 1.0, 0.4179, 0.0, 0.002125, 1.0, 0.4179, 0.4179, 0.4179, 1.0, 0.4179, 0.4179, 0.4179, 1.0, 0.4179, 0.0, 0.002125, 1.0, 0.4179, 0.4179, 0.4179, 1.0, 0.4179, 0.0, 0.002125, 1.0, 0.4179, 0.0, 0.002125, 1.0, 0.4179, 0.4179, 0.4179, 1.0, 0.4179, 0.4179, 0.4179, 1.0, 0.4179, 0.0, 0.002125, 1.0, 0.4179, 0.4179, 0.4179, 1.0, 0.4179, 0.0, 0.002125, 1.0, 0.4179, 0.4179, 0.4179, 1.0, 0.4179, 0.4179, 0.4179, 1.0, 0.4179, 0.0, 0.002125, 1.0, 0.4179, 0.0, 0.002125, 1.0, 0.4179, 0.4179, 0.4179, 1.0, 0.4179, 0.0, 0.002125, 1.0, 0.4179, 0.0, 0.002125, 1.0, 0.4179, 0.4179, 0.4179, 1.0, 0.4179, 0.4179, 0.4179, 1.0, 0.4179, 0.0, 0.002125, 1.0, 0.4179, 0.4179, 0.4179, 1.0, 0.4179, 0.0, 0.002125, 1.0, 0.4179, 0.0, 0.002125, 1.0, 0.4179, 0.4179, 0.4179, 1.0, 0.4179, 0.4179, 0.4179, 1.0, 0.4179, 0.0, 0.002125, 1.0, 0.4179, 0.4179, 0.4179, 1.0, 0.4179, 0.0, 0.002125, 1.0, 0.4179, 0.0, 0.002125, 1.0, 0.4179, 0.4179, 0.4179, 1.0, 0.4179, 0.4179, 0.4179, 1.0, 0.4179, 0.0, 0.002125, 1.0, 0.4179, 0.4179, 0.4179, 1.0, 0.4179, 0.0, 0.002125, 1.0, 0.4179, 0.4179, 0.4179, 1.0, 0.4179, 0.4179, 0.4179, 1.0, 0.4179, 0.01938, 0.01938, 1.0, 0.4179, 0.01938, 0.01938, 1.0, 0.4179, 0.4179, 0.4179, 1.0, 0.4179, 0.0, 0.002125, 1.0, 0.4179, 0.0, 0.002125, 1.0, 0.4179, 0.4179, 0.4179, 1.0, 0.4179, 0.4179, 0.4179, 1.0, 0.4179, 0.0, 0.002125, 1.0, 0.4179, 0.4179, 0.4179, 1.0, 0.4179, 0.0003035, 0.002125, 1.0, 0.4179, 0.0003035, 0.002125, 1.0, 0.4179, 0.4179, 0.4179, 1.0, 0.4179, 0.4179, 0.4179, 1.0, 0.4179, 0.0003035, 0.002125, 1.0, 0.4179, 0.4179, 0.4179, 1.0, 0.4179, 0.0, 0.002125, 1.0, 0.4179, 0.0, 0.002125, 1.0, 0.4179, 0.4179, 0.4179, 1.0, 0.4179, 0.4179, 0.4179, 1.0, 0.4179, 0.0, 0.002125, 1.0, 0.4179, 0.4179, 0.4179, 1.0, 0.4179, 0.0, 0.002125, 1.0, 0.4179, 0.4179, 0.4179, 1.0, 0.4179, 0.4179, 0.4179, 1.0, 0.4179, 0.0, 0.002125, 1.0, 0.4179, 0.0, 0.002125, 1.0, 0.4179, 0.4179, 0.4179, 1.0, 0.4179, 0.01764, 0.01938, 1.0, 0.4179, 0.01764, 0.01938, 1.0, 0.4179, 0.4179, 0.4179, 1.0, 0.4179, 0.4179, 0.4179, 1.0, 0.4179, 0.01764, 0.01938, 1.0, 0.4179, 0.4179, 0.4179, 1.0, 0.4179, 0.0, 0.002125, 1.0, 0.4179, 0.0, 0.002125, 1.0, 0.4179, 0.4179, 0.4179, 1.0, 0.4179, 0.4179, 0.4179, 1.0, 0.4179, 0.0, 0.002125, 1.0, 0.4179, 0.4179, 0.4179, 1.0, 0.4179, 0.0, 0.002125, 1.0, 0.4179, 0.0, 0.002125, 1.0, 0.4179, 0.4179, 0.4179, 1.0, 0.4179, 0.4179, 0.4179, 1.0, 0.4179, 0.0, 0.002125, 1.0, 0.4179, 0.4179, 0.4179, 1.0, 0.4179, 0.01938, 0.01938, 1.0, 0.4179, 0.4179, 0.4179, 1.0, 0.4179, 0.4179, 0.4179, 1.0, 0.4179, 0.0003035, 0.002125, 1.0, 0.4179, 0.0003035, 0.002125, 1.0, 0.4179, 0.4179, 0.4179, 1.0, 0.4179, 0.0, 0.002125, 1.0, 0.4179, 0.0, 0.002125, 1.0, 0.4179, 0.4179, 0.4179, 1.0, 0.4179, 0.4179, 0.4179, 1.0, 0.4179, 0.0, 0.002125, 1.0, 0.4179, 0.4179, 0.4179, 1.0, 0.4179, 0.0, 0.002125, 1.0, 0.4179, 0.0, 0.002125, 1.0, 0.4179, 0.4179, 0.4179, 1.0, 0.4179, 0.4179, 0.4179, 1.0, 0.4179, 0.0, 0.002125, 1.0, 0.4179, 0.4179, 0.4179, 1.0, 0.4179, 0.0, 0.002125, 1.0, 0.4179, 0.0, 0.002125, 1.0, 0.4179, 0.4179, 0.4179, 1.0, 0.4179, 0.4179, 0.4179, 1.0, 0.4179, 0.0, 0.002125, 1.0, 0.4179, 0.4179, 0.4179, 1.0, 0.4179, 0.0, 0.002125, 1.0, 0.4179, 0.4179, 0.4179, 1.0, 0.4179, 0.4179, 0.4179, 1.0, 0.4179, 0.0, 0.002125, 1.0, 0.4179, 0.0, 0.002125, 1.0, 0.4179, 0.4179, 0.4179, 1.0, 0.4179, 0.0, 0.002125, 1.0, 0.4179, 0.0, 0.002125, 1.0, 0.4179, 0.4179, 0.4179, 1.0, 0.4179, 0.4179, 0.4179, 1.0, 0.4179, 0.0, 0.002125, 1.0, 0.4179, 0.4179, 0.4179, 1.0, 0.4179, 0.0, 0.002125, 1.0, 0.4179, 0.0, 0.002125, 1.0, 0.4179, 0.4179, 0.4179, 1.0, 0.4179, 0.4179, 0.4179, 1.0, 0.4179, 0.0, 0.002125, 1.0, 0.4179, 0.4179, 0.4179, 1.0, 0.4179, 0.0, 0.002125, 1.0, 0.4179, 0.0, 0.002125, 1.0, 0.4179, 0.4179, 0.4179, 1.0, 0.4179, 0.4179, 0.4179, 1.0, 0.4179, 0.0, 0.002125, 1.0, 0.4179, 0.4179, 0.4179, 1.0, 0.4179, 0.0003035, 0.002125, 1.0, 0.4179, 0.4179, 0.4179, 1.0, 0.4179, 0.4179, 0.4179, 1.0, 0.4179, 0.002125, 0.002732, 1.0, 0.4179, 0.002125, 0.002732, 1.0, 0.4179, 0.4179, 0.4179, 1.0, 0.4179, 0.0003035, 0.002125, 1.0, 0.4179, 0.0003035, 0.002125, 1.0, 0.4179, 0.4179, 0.4179, 1.0, 0.4179, 0.4179, 0.4179, 1.0, 0.4179, 0.0003035, 0.002125, 1.0, 0.4179, 0.4179, 0.4179, 1.0, 0.4179, 0.006512, 0.007499, 1.0, 0.4179, 0.006512, 0.007499, 1.0, 0.4179, 0.4179, 0.4179, 1.0, 0.4179, 0.4179, 0.4179, 1.0, 0.4179, 0.006512, 0.007499, 1.0, 0.4179, 0.4179, 0.4179, 1.0, 0.4179, 0.0, 0.002125, 1.0, 0.4179, 0.0, 0.002125, 1.0, 0.4179, 0.4179, 0.4179, 1.0, 0.4179, 0.4179, 0.4179, 1.0, 0.4179, 0.0, 0.002125, 1.0, 0.4179, 0.4179, 0.4179, 1.0, 0.4179, 0.0, 0.002125, 1.0, 0.4179, 0.0009106, 0.002428, 1.0, 0.4179, 0.002125, 0.002732, 1.0, 0.4179, 0.0, 0.002125, 1.0, 0.4179, 0.0, 0.002125, 1.0, 0.4179, 0.002125, 0.002732, 1.0, 0.4179, 0.0003035, 0.002125, 1.0, 0.4179, 0.0, 0.002125, 1.0, 0.4179, 0.0003035, 0.002125, 1.0, 0.4179, 0.0, 0.002125, 1.0, 0.4179, 0.0, 0.002125, 1.0, 0.4179, 0.0003035, 0.002125, 1.0, 0.4179, 0.006512, 0.007499, 1.0, 0.4179, 0.0, 0.002125, 1.0, 0.4179, 0.006512, 0.007499, 1.0, 0.4179, 0.0, 0.002125, 1.0, 0.4179, 0.0, 0.002125, 1.0, 0.4179, 0.006512, 0.007499, 1.0, 0.4179, 0.0, 0.002125, 1.0, 0.4179, 0.0, 0.002125, 1.0, 0.4179, 0.006512, 0.007499, 1.0, 0.4179, 0.0, 0.002125, 1.0, 0.4179, 0.0, 0.002125, 1.0, 0.4179, 0.0, 0.002125, 1.0, 0.4179, 0.0, 0.002125, 1.0, 0.4179, 0.0, 0.002125, 1.0, 0.4179, 0.0, 0.002125, 1.0, 0.4179, 0.0, 0.002125, 1.0, 0.4179, 0.0, 0.002125, 1.0, 0.4179, 0.0, 0.002125, 1.0, 0.4179, 0.0, 0.002125, 1.0, 0.4179, 0.0, 0.002125, 1.0, 0.4179, 0.0, 0.002125, 1.0, 0.4179, 0.0, 0.002125, 1.0, 0.4179, 0.0, 0.002125, 1.0, 0.4179, 0.0, 0.002125, 1.0, 0.4179, 0.0, 0.002125, 1.0, 0.4179, 0.0, 0.002125, 1.0, 0.4179, 0.0, 0.002125, 1.0, 0.4179, 0.0, 0.002125, 1.0, 0.4179, 0.0, 0.002125, 1.0, 0.4179, 0.0, 0.002125, 1.0, 0.4179, 0.0, 0.002125, 1.0, 0.4179, 0.0, 0.002125, 1.0, 0.4179, 0.0, 0.002125, 1.0, 0.4179, 0.0, 0.002125, 1.0, 0.4179, 0.0, 0.002125, 1.0, 0.4179, 0.0, 0.002125, 1.0, 0.4179, 0.0, 0.002125, 1.0, 0.4179, 0.0, 0.002125, 1.0, 0.4179, 0.0, 0.002125, 1.0, 0.4179, 0.0, 0.002125, 1.0, 0.4179, 0.0, 0.002125, 1.0, 0.4179, 0.0, 0.002125, 1.0, 0.4179, 0.0003035, 0.002125, 1.0, 0.4179, 0.0, 0.002125, 1.0, 0.4179, 0.0003035, 0.002125, 1.0, 0.4179, 0.0, 0.002125, 1.0, 0.4179, 0.0, 0.002125, 1.0, 0.4179, 0.0003035, 0.002125, 1.0, 0.4179, 0.0, 0.002125, 1.0, 0.4179, 0.0, 0.002125, 1.0, 0.4179, 0.0, 0.002125, 1.0, 0.4179, 0.0, 0.002125, 1.0, 0.4179, 0.0, 0.002125, 1.0, 0.4179, 0.0, 0.002125, 1.0, 0.4179, 0.0, 0.002125, 1.0, 0.4179, 0.0, 0.002125, 1.0, 0.4179, 0.0, 0.002125, 1.0, 0.4179, 0.0, 0.002125, 1.0, 0.4179, 0.0, 0.002125, 1.0, 0.4179, 0.0, 0.002125, 1.0, 0.4179, 0.0006071, 0.002125, 1.0, 0.4179, 0.0006071, 0.002125, 1.0, 0.4179, 0.0, 0.002125, 1.0, 0.4179, 0.0, 0.002125, 1.0, 0.4179, 0.0006071, 0.002125, 1.0, 0.4179, 0.0, 0.002125, 1.0, 0.4179, 0.0, 0.002125, 1.0, 0.4179, 0.0, 0.002125, 1.0, 0.4179, 0.0, 0.002125, 1.0, 0.4179, 0.01764, 0.01938, 1.0, 0.4179, 0.0, 0.002125, 1.0, 0.4179, 0.01764, 0.01938, 1.0, 0.4179, 0.0, 0.002125, 1.0, 0.4179, 0.0, 0.002125, 1.0, 0.4179, 0.01764, 0.01938, 1.0, 0.4179, 0.0, 0.002125, 1.0, 0.4179, 0.0, 0.002125, 1.0, 0.4179, 0.0, 0.002125, 1.0, 0.4179, 0.0, 0.002125, 1.0, 0.4179, 0.0, 0.002125, 1.0, 0.4179, 0.0, 0.002125, 1.0, 0.4179, 0.0, 0.002125, 1.0, 0.4179, 0.0, 0.002125, 1.0, 0.4179, 0.0, 0.002125, 1.0, 0.4179, 0.003347, 0.004025, 1.0, 0.4179, 0.003347, 0.004025, 1.0, 0.4179, 0.0, 0.002125, 1.0, 0.4179, 0.01938, 0.01938, 1.0, 0.4179, 0.003347, 0.004025, 1.0, 0.4179, 0.01938, 0.01938, 1.0, 0.4179, 0.009721, 0.01033, 1.0, 0.4179, 0.009721, 0.01033, 1.0, 0.4179, 0.01938, 0.01938, 1.0, 0.4179, 0.0, 0.002125, 1.0, 0.4179, 0.009721, 0.01033, 1.0, 0.4179, 0.0, 0.002125, 1.0, 0.4179, 0.0006071, 0.002428, 1.0, 0.4179, 0.0006071, 0.002428, 1.0, 0.4179, 0.0, 0.002125, 1.0, 0.4179, 0.0003035, 0.002125, 1.0, 0.4179, 0.0006071, 0.002428, 1.0, 0.4179, 0.0003035, 0.002125, 1.0, 0.4179, 0.0, 0.002125, 1.0, 0.4179, 0.0, 0.002125, 1.0, 0.4179, 0.0003035, 0.002125, 1.0, 0.4179, 0.0, 0.002125, 1.0, 0.4179, 0.0, 0.002125, 1.0, 0.4179, 0.0, 0.002125, 1.0, 0.4179, 0.0, 0.002125, 1.0, 0.4179, 0.0, 0.002125, 1.0, 0.4179, 0.0, 0.002125, 1.0, 0.4179, 0.0, 0.002125, 1.0, 0.4179, 0.0, 0.002125, 1.0, 0.4179, 0.0, 0.002125, 1.0, 0.4179, 0.0009106, 0.002125, 1.0, 0.4179, 0.0009106, 0.002125, 1.0, 0.4179, 0.0, 0.002125, 1.0, 0.4179, 0.0, 0.002125, 1.0, 0.4179, 0.0009106, 0.002125, 1.0, 0.4179, 0.0, 0.002125, 1.0, 0.4179, 0.0, 0.002125, 1.0, 0.4179, 0.0, 0.002125, 1.0, 0.4179, 0.0, 0.002125, 1.0, 0.4179, 0.0, 0.002125, 1.0, 0.4179, 0.0, 0.002125, 1.0, 0.4179, 0.0, 0.002125, 1.0, 0.4179, 0.0, 0.002125, 1.0, 0.4179, 0.0, 0.002125, 1.0, 0.4179, 0.0, 0.002125, 1.0, 0.4179, 0.0, 0.002125, 1.0, 0.4179, 0.0, 0.002125, 1.0, 0.4179, 0.0, 0.002125, 1.0, 0.4179, 0.008568, 0.009134, 1.0, 0.4179, 0.008568, 0.009134, 1.0, 0.4179, 0.0, 0.002125, 1.0, 0.4179, 0.0, 0.002125, 1.0, 0.4179, 0.008568, 0.009134, 1.0, 0.4179, 0.0, 0.002125, 1.0, 0.4179, 0.0, 0.002125, 1.0, 0.4179, 0.0, 0.002125, 1.0, 0.4179, 0.0, 0.002125, 1.0, 0.4179, 0.01764, 0.0185, 1.0, 0.4179, 0.0, 0.002125, 1.0, 0.4179, 0.01764, 0.0185, 1.0, 0.4179, 0.007499, 0.008023, 1.0, 0.4179, 0.007499, 0.008023, 1.0, 0.4179, 0.01764, 0.0185, 1.0, 0.4179, 0.0, 0.002125, 1.0, 0.4179, 0.007499, 0.008023, 1.0, 0.4179, 0.0, 0.002125, 1.0, 0.4179, 0.005182, 0.005182, 1.0, 0.4179, 0.005182, 0.005182, 1.0, 0.4179, 0.0, 0.002125, 1.0, 0.4179, 0.0, 0.002125, 1.0, 0.4179, 0.005182, 0.005182, 1.0, 0.4179, 0.0, 0.002125, 1.0, 0.4179, 0.0, 0.002125, 1.0, 0.4179, 0.0, 0.002125, 1.0, 0.4179, 0.0, 0.002125, 1.0, 0.4179, 0.0, 0.002125, 1.0, 0.4179, 0.0, 0.002125, 1.0, 0.4179, 0.0, 0.002125, 1.0, 0.4179, 0.0, 0.002125, 1.0, 0.4179, 0.0, 0.002125, 1.0, 0.4179, 0.0, 0.002125, 1.0, 0.4179, 0.02315, 0.02315, 1.0, 0.4179, 0.02315, 0.02315, 1.0, 0.4179, 0.0, 0.002125, 1.0, 0.4179, 0.0, 0.002125, 1.0, 0.4179, 0.02315, 0.02315, 1.0, 0.4179, 0.0, 0.002125, 1.0, 0.4179, 0.0, 0.002125, 1.0, 0.4179, 0.0, 0.002125, 1.0, 0.4179, 0.0, 0.002125, 1.0, 0.4179, 0.0, 0.002125, 1.0, 0.4179, 0.0, 0.002125, 1.0, 0.4179, 0.0, 0.002125, 1.0, 0.4179, 0.0, 0.002125, 1.0, 0.4179, 0.0, 0.002125, 1.0, 0.4179, 0.0, 0.002125, 1.0, 0.4179, 0.02315, 0.02315, 1.0, 0.4179, 0.0, 0.002125, 1.0, 0.4179, 0.0, 0.002125, 1.0, 0.4179, 0.0, 0.002125, 1.0, 0.4179, 0.0, 0.002125, 1.0, 0.4179, 0.0, 0.002125, 1.0, 0.4179, 0.0, 0.002125, 1.0, 0.4179, 0.0, 0.002125, 1.0, 0.4179, 0.0, 0.002125, 1.0, 0.4179, 0.0, 0.002125, 1.0, 0.4179, 0.0, 0.002125, 1.0, 0.4179, 0.0, 0.002125, 1.0, 0.4179, 0.0003035, 0.002125, 1.0, 0.4179, 0.0003035, 0.002125, 1.0, 0.4179, 0.0, 0.002125, 1.0, 0.4179, 0.0, 0.002125, 1.0, 0.4179, 0.0003035, 0.002125, 1.0, 0.4179, 0.0, 0.002125, 1.0, 0.4179, 0.0003035, 0.002125, 1.0, 0.4179, 0.0003035, 0.002125, 1.0, 0.4179, 0.0, 0.002125, 1.0, 0.4179, 0.001214, 0.002428, 1.0, 0.4179, 0.0003035, 0.002125, 1.0, 0.4179, 0.001214, 0.002428, 1.0, 0.4179, 0.0, 0.002125, 1.0, 0.4179, 0.0, 0.002125, 1.0, 0.4179, 0.001214, 0.002428, 1.0, 0.4179, 0.0003035, 0.002125, 1.0, 0.4179, 0.0, 0.002125, 1.0, 0.4179, 0.0003035, 0.002125, 1.0, 0.4179, 0.0003035, 0.002125, 1.0, 0.4179, 0.0003035, 0.002125, 1.0, 0.4179, 0.0003035, 0.002125, 1.0, 0.4179, 0.001518, 0.002732, 1.0, 0.4179, 0.0003035, 0.002125, 1.0, 0.4179, 0.001518, 0.002732, 1.0, 0.4179, 0.02315, 0.02416, 1.0, 0.4179, 0.02315, 0.02416, 1.0, 0.4179, 0.001518, 0.002732, 1.0, 0.4179, 0.0, 0.002125, 1.0, 0.4179, 0.02315, 0.02416, 1.0, 0.4179, 0.0, 0.002125, 1.0, 0.4179, 0.0003035, 0.002125, 1.0, 0.4179, 0.0003035, 0.002125, 1.0, 0.4179, 0.0, 0.002125, 1.0, 0.4179, 0.0, 0.002125, 1.0, 0.4179, 0.0003035, 0.002125, 1.0, 0.4179, 0.0, 0.002125, 1.0, 0.4179, 0.0, 0.002125, 1.0, 0.4179, 0.0, 0.002125, 1.0, 0.4179, 0.0, 0.002125, 1.0, 0.4179, 0.0, 0.002125, 1.0, 0.4179, 0.0, 0.002125, 1.0, 0.4179, 0.0, 0.002125, 1.0, 0.4179, 0.01096, 0.01161, 1.0, 0.4179, 0.4179, 0.4179, 1.0, 0.6376, 0.6376, 0.6376, 1.0, 0.4179, 0.4179, 0.4179, 1.0, 0.4179, 0.4179, 0.4179, 1.0, 0.6376, 0.6376, 0.6376, 1.0, 0.4179, 0.4179, 0.4179, 1.0, 0.6376, 0.6376, 0.6376, 1.0, 0.4179, 0.4179, 0.4179, 1.0, 0.4179, 0.4179, 0.4179, 1.0, 0.4179, 0.4179, 0.4179, 1.0, 0.4179, 0.4179, 0.4179, 1.0, 0.4179, 0.4179, 0.4179, 1.0, 0.4179, 0.4179, 0.4179, 1.0, 0.4179, 0.4179, 0.4179, 1.0, 0.4179, 0.4179, 0.4179, 1.0, 0.4179, 0.4179, 0.4179, 1.0, 0.4179, 0.4179, 0.4179, 1.0, 0.4179, 0.4179, 0.4179, 1.0, 0.4179, 0.4179, 0.4179, 1.0, 0.4179, 0.4179, 0.4179, 1.0, 0.4179, 0.4179, 0.4179, 1.0, 0.4179, 0.4179, 0.4179, 1.0, 0.4179, 0.4179, 0.4179, 1.0, 0.4179, 0.4179, 0.4179, 1.0, 0.4179, 0.4179, 0.4179, 1.0, 0.4179, 0.4179, 0.4179, 1.0, 0.4179, 0.4179, 0.4179, 1.0, 0.4179, 0.4179, 0.4179, 1.0, 0.4179, 0.4179, 0.4179, 1.0, 0.6376, 0.6376, 0.6376, 1.0, 0.4179, 0.4179, 0.4179, 1.0, 0.4179, 0.4179, 0.4179, 1.0, 0.4179, 0.4179, 0.4179, 1.0, 0.4179, 0.4179, 0.4179, 1.0, 0.4179, 0.4179, 0.4179, 1.0, 0.4179, 0.4179, 0.4179, 1.0, 0.4179, 0.4179, 0.4179, 1.0, 0.4179, 0.4179, 0.4179, 1.0, 0.4179, 0.4179, 0.4179, 1.0, 0.4179, 0.4179, 0.4179, 1.0, 0.4179, 0.4179, 0.4179, 1.0, 0.4179, 0.4179, 0.4179, 1.0, 0.4179, 0.4179, 0.4179, 1.0, 0.4179, 0.4179, 0.4179, 1.0, 0.4179, 0.4179, 0.4179, 1.0, 0.4179, 0.4179, 0.4179, 1.0, 0.4179, 0.4179, 0.4179, 1.0, 0.4179, 0.4179, 0.4179, 1.0, 0.4179, 0.4179, 0.4179, 1.0, 0.4179, 0.4179, 0.4179, 1.0, 0.4179, 0.4179, 0.4179, 1.0, 0.4179, 0.4179, 0.4179, 1.0, 0.4179, 0.4179, 0.4179, 1.0, 0.4179, 0.4179, 0.4179, 1.0, 0.4179, 0.4179, 0.4179, 1.0, 0.4179, 0.4179, 0.4179, 1.0, 0.4179, 0.4179, 0.4179, 1.0, 0.4179, 0.4179, 0.4179, 1.0, 0.4179, 0.4179, 0.4179, 1.0, 0.4179, 0.4179, 0.4179, 1.0, 0.4179, 0.4179, 0.4179, 1.0, 0.4179, 0.4179, 0.4179, 1.0, 0.4179, 0.4179, 0.4179, 1.0, 0.4179, 0.4179, 0.4179, 1.0, 0.4179, 0.4179, 0.4179, 1.0, 0.4179, 0.4179, 0.4179, 1.0, 0.4179, 0.4179, 0.4179, 1.0, 0.4179, 0.4179, 0.4179, 1.0, 0.4179, 0.4179, 0.4179, 1.0, 0.4179, 0.4179, 0.4179, 1.0, 0.4179, 0.4179, 0.4179, 1.0, 0.4179, 0.4179, 0.4179, 1.0, 0.4179, 0.4179, 0.4179, 1.0, 0.4179, 0.4179, 0.4179, 1.0, 0.4179, 0.4179, 0.4179, 1.0, 0.4179, 0.4179, 0.4179, 1.0, 0.4179, 0.4179, 0.4179, 1.0, 0.4179, 0.4179, 0.4179, 1.0, 0.4179, 0.4179, 0.4179, 1.0, 0.4179, 0.4179, 0.4179, 1.0, 0.4179, 0.4179, 0.4179, 1.0, 0.4179, 0.4179, 0.4179, 1.0, 0.4179, 0.4179, 0.4179, 1.0, 0.4179, 0.4179, 0.4179, 1.0, 0.4179, 0.4179, 0.4179, 1.0, 0.4179, 0.4179, 0.4179, 1.0, 0.4179, 0.4179, 0.4179, 1.0, 0.4179, 0.4179, 0.4179, 1.0, 0.4179, 0.4179, 0.4179, 1.0, 0.4179, 0.4179, 0.4179, 1.0, 0.4179, 0.4179, 0.4179, 1.0, 0.4179, 0.4179, 0.4179, 1.0, 0.4179, 0.4179, 0.4179, 1.0, 0.4179, 0.4179, 0.4179, 1.0, 0.4179, 0.4179, 0.4179, 1.0, 0.4179, 0.4179, 0.4179, 1.0, 0.4179, 0.4179, 0.4179, 1.0, 0.4179, 0.4179, 0.4179, 1.0, 0.4179, 0.4179, 0.4179, 1.0, 0.4179, 0.4179, 0.4179, 1.0, 0.4179, 0.4179, 0.4179, 1.0, 0.4179, 0.4179, 0.4179, 1.0, 0.4179, 0.4179, 0.4179, 1.0, 0.4179, 0.4179, 0.4179, 1.0, 0.4179, 0.4179, 0.4179, 1.0, 0.4179, 0.4179, 0.4179, 1.0, 0.4179, 0.4179, 0.4179, 1.0, 0.4179, 0.4179, 0.4179, 1.0, 0.4179, 0.4179, 0.4179, 1.0, 0.4179, 0.4179, 0.4179, 1.0, 0.4179, 0.4179, 0.4179, 1.0, 0.4179, 0.4179, 0.4179, 1.0, 0.4179, 0.4179, 0.4179, 1.0, 0.4179, 0.4179, 0.4179, 1.0, 0.4179, 0.4179, 0.4179, 1.0, 0.4179, 0.4179, 0.4179, 1.0, 0.4179, 0.4179, 0.4179, 1.0, 0.4179, 0.4179, 0.4179, 1.0, 0.4179, 0.4179, 0.4179, 1.0, 0.4179, 0.4179, 0.4179, 1.0, 0.4179, 0.4179, 0.4179, 1.0, 0.4179, 0.4179, 0.4179, 1.0, 0.4179, 0.4179, 0.4179, 1.0, 0.4179, 0.4179, 0.4179, 1.0, 0.4179, 0.4179, 0.4179, 1.0, 0.4179, 0.4179, 0.4179, 1.0, 0.4179, 0.4179, 0.4179, 1.0, 0.4179, 0.4179, 0.4179, 1.0, 0.4179, 0.4179, 0.4179, 1.0, 0.4179, 0.4179, 0.4179, 1.0, 0.4179, 0.4179, 0.4179, 1.0, 0.4179, 0.4179, 0.4179, 1.0, 0.4179, 0.4179, 0.4179, 1.0, 0.4179, 0.4179, 0.4179, 1.0, 0.4179, 0.4179, 0.4179, 1.0, 0.4179, 0.4179, 0.4179, 1.0, 0.4179, 0.4179, 0.4179, 1.0, 0.4179, 0.4179, 0.4179, 1.0, 0.4179, 0.4179, 0.4179, 1.0, 0.4179, 0.4179, 0.4179, 1.0, 0.4179, 0.4179, 0.4179, 1.0, 0.4179, 0.4179, 0.4179, 1.0, 0.4179, 0.4179, 0.4179, 1.0, 0.4179, 0.4179, 0.4179, 1.0, 0.4179, 0.4179, 0.4179, 1.0, 0.4179, 0.4179, 0.4179, 1.0, 0.4179, 0.4179, 0.4179, 1.0, 0.4179, 0.4179, 0.4179, 1.0, 0.4179, 0.4179, 0.4179, 1.0, 0.4179, 0.4179, 0.4179, 1.0, 0.4179, 0.4179, 0.4179, 1.0, 0.4179, 0.4179, 0.4179, 1.0, 0.4179, 0.4179, 0.4179, 1.0, 0.4179, 0.4179, 0.4179, 1.0, 0.4179, 0.4179, 0.4179, 1.0, 0.4179, 0.4179, 0.4179, 1.0, 0.4179, 0.4179, 0.4179, 1.0, 0.4179, 0.4179, 0.4179, 1.0, 0.4179, 0.4179, 0.4179, 1.0, 0.4179, 0.4179, 0.4179, 1.0, 0.4179, 0.4179, 0.4179, 1.0, 0.4179, 0.4179, 0.4179, 1.0, 0.4179, 0.4179, 0.4179, 1.0, 0.4179, 0.4179, 0.4179, 1.0, 0.4179, 0.4179, 0.4179, 1.0, 0.4179, 0.4179, 0.4179, 1.0, 0.4179, 0.4179, 0.4179, 1.0, 0.4179, 0.4179, 0.4179, 1.0, 0.4179, 0.4179, 0.4179, 1.0, 0.4179, 0.4179, 0.4179, 1.0, 0.4179, 0.4179, 0.4179, 1.0, 0.4179, 0.4179, 0.4179, 1.0, 0.4179, 0.4179, 0.4179, 1.0, 0.4179, 0.4179, 0.4179, 1.0, 0.4179, 0.4179, 0.4179, 1.0, 0.4179, 0.4179, 0.4179, 1.0, 0.4179, 0.4179, 0.4179, 1.0, 0.4179, 0.4179, 0.4179, 1.0, 0.4179, 0.4179, 0.4179, 1.0, 0.4179, 0.4179, 0.4179, 1.0, 0.4179, 0.4179, 0.4179, 1.0, 0.4179, 0.4179, 0.4179, 1.0, 0.4179, 0.4179, 0.4179, 1.0, 0.4179, 0.4179, 0.4179, 1.0, 0.4179, 0.4179, 0.4179, 1.0, 0.4179, 0.4179, 0.4179, 1.0, 0.4179, 0.4179, 0.4179, 1.0, 0.4179, 0.4179, 0.4179, 1.0, 0.4179, 0.4179, 0.4179, 1.0, 0.4179, 0.4179, 0.4179, 1.0, 0.4179, 0.4179, 0.4179, 1.0, 0.4179, 0.4179, 0.4179, 1.0, 0.4179, 0.4179, 0.4179, 1.0, 0.4179, 0.4179, 0.4179, 1.0, 0.4179, 0.4179, 0.4179, 1.0, 0.4179, 0.4179, 0.4179, 1.0, 0.4179, 0.4179, 0.4179, 1.0, 0.4179, 0.4179, 0.4179, 1.0, 0.4179, 0.4179, 0.4179, 1.0, 0.4179, 0.4179, 0.4179, 1.0, 0.4179, 0.4179, 0.4179, 1.0, 0.4179, 0.4179, 0.4179, 1.0, 0.4179, 0.4179, 0.4179, 1.0, 0.4179, 0.4179, 0.4179, 1.0, 0.4179, 0.4179, 0.4179, 1.0, 0.4179, 0.4179, 0.4179, 1.0, 0.4179, 0.4179, 0.4179, 1.0, 0.4179, 0.4179, 0.4179, 1.0, 0.4179, 0.4179, 0.4179, 1.0, 0.4179, 0.4179, 0.4179, 1.0, 0.4179, 0.4179, 0.4179, 1.0, 0.4179, 0.4179, 0.4179, 1.0, 0.4179, 0.4179, 0.4179, 1.0, 0.4179, 0.4179, 0.4179, 1.0, 0.4179, 0.4179, 0.4179, 1.0, 0.4179, 0.4179, 0.4179, 1.0, 0.4179, 0.4179, 0.4179, 1.0, 0.4179, 0.4179, 0.4179, 1.0, 0.4179, 0.4179, 0.4179, 1.0, 0.4179, 0.4179, 0.4179, 1.0, 0.4179, 0.4179, 0.4179, 1.0, 0.4179, 0.4179, 0.4179, 1.0, 0.4179, 0.4179, 0.4179, 1.0, 0.4179, 0.4179, 0.4179, 1.0, 0.4179, 0.4179, 0.4179, 1.0, 0.4179, 0.4179, 0.4179, 1.0, 0.4179, 0.4179, 0.4179, 1.0, 0.4179, 0.4179, 0.4179, 1.0, 0.4179, 0.4179, 0.4179, 1.0, 0.4179, 0.4179, 0.4179, 1.0, 0.4179, 0.4179, 0.4179, 1.0, 0.4179, 0.4179, 0.4179, 1.0, 0.4179, 0.4179, 0.4179, 1.0, 0.4179, 0.4179, 0.4179, 1.0, 0.4179, 0.4179, 0.4179, 1.0, 0.4179, 0.4179, 0.4179, 1.0, 0.4179, 0.4179, 0.4179, 1.0, 0.4179, 0.4179, 0.4179, 1.0, 0.4179, 0.4179, 0.4179, 1.0, 0.4179, 0.4179, 0.4179, 1.0, 0.4179, 0.4179, 0.4179, 1.0, 0.4179, 0.4179, 0.4179, 1.0, 0.4179, 0.4179, 0.4179, 1.0, 0.4179, 0.4179, 0.4179, 1.0, 0.4179, 0.4179, 0.4179, 1.0, 0.4179, 0.4179, 0.4179, 1.0, 0.4179, 0.4179, 0.4179, 1.0, 0.4179, 0.4179, 0.4179, 1.0, 0.4179, 0.4179, 0.4179, 1.0, 0.4179, 0.4179, 0.4179, 1.0, 0.4179, 0.4179, 0.4179, 1.0, 0.4179, 0.4179, 0.4179, 1.0, 0.4179, 0.4179, 0.4179, 1.0, 0.4179, 0.4179, 0.4179, 1.0, 0.4179, 0.4179, 0.4179, 1.0, 0.4179, 0.4179, 0.4179, 1.0, 0.4179, 0.4179, 0.4179, 1.0, 0.4179, 0.4179, 0.4179, 1.0, 0.4179, 0.4179, 0.4179, 1.0, 0.4179, 0.4179, 0.4179, 1.0, 0.4179, 0.4179, 0.4179, 1.0, 0.4179, 0.4179, 0.4179, 1.0, 0.4179, 0.4179, 0.4179, 1.0, 0.4179, 0.4179, 0.4179, 1.0, 0.4179, 0.4179, 0.4179, 1.0, 0.4179, 0.4179, 0.4179, 1.0, 0.4179, 0.4179, 0.4179, 1.0, 0.4179, 0.4179, 0.4179, 1.0, 0.4179, 0.4179, 0.4179, 1.0, 0.4179, 0.4179, 0.4179, 1.0, 0.4179, 0.4179, 0.4179, 1.0, 0.4179, 0.4179, 0.4179, 1.0, 0.4179, 0.4179, 0.4179, 1.0, 0.4179, 0.4179, 0.4179, 1.0, 0.4179, 0.4179, 0.4179, 1.0, 0.4179, 0.4179, 0.4179, 1.0, 0.4179, 0.4179, 0.4179, 1.0, 0.4179, 0.4179, 0.4179, 1.0, 0.4179, 0.4179, 0.4179, 1.0, 0.4179, 0.4179, 0.4179, 1.0, 0.4179, 0.4179, 0.4179, 1.0, 0.4179, 0.4179, 0.4179, 1.0, 0.4179, 0.4179, 0.4179, 1.0, 0.4179, 0.4179, 0.4179, 1.0, 0.4179, 0.4179, 0.4179, 1.0, 0.4179, 0.4179, 0.4179, 1.0, 0.4179, 0.4179, 0.4179, 1.0, 0.4179, 0.4179, 0.4179, 1.0, 0.4179, 0.4179, 0.4179, 1.0, 0.4179, 0.4179, 0.4179, 1.0, 0.4179, 0.4179, 0.4179, 1.0, 0.4179, 0.4179, 0.4179, 1.0, 0.4179, 0.4179, 0.4179, 1.0, 0.4179, 0.4179, 0.4179, 1.0, 0.4179, 0.4179, 0.4179, 1.0, 0.4179, 0.4179, 0.4179, 1.0, 0.4179, 0.4179, 0.4179, 1.0, 0.4179, 0.4179, 0.4179, 1.0, 0.4179, 0.4179, 0.4179, 1.0, 0.4179, 0.4179, 0.4179, 1.0, 0.4179, 0.4179, 0.4179, 1.0, 0.4179, 0.4179, 0.4179, 1.0, 0.4179, 0.4179, 0.4179, 1.0, 0.4179, 0.4179, 0.4179, 1.0, 0.4179, 0.4179, 0.4179, 1.0, 0.4179, 0.4179, 0.4179, 1.0, 0.4179, 0.4179, 0.4179, 1.0, 0.4179, 0.4179, 0.4179, 1.0, 0.4179, 0.4179, 0.4179, 1.0, 0.4179, 0.4179, 0.4179, 1.0, 0.4179, 0.4179, 0.4179, 1.0, 0.4179, 0.4179, 0.4179, 1.0, 0.4179, 0.4179, 0.4179, 1.0, 0.4179, 0.4179, 0.4179, 1.0, 0.4179, 0.4179, 0.4179, 1.0, 0.4179, 0.4179, 0.4179, 1.0, 0.4179, 0.4179, 0.4179, 1.0, 0.4179, 0.4179, 0.4179, 1.0, 0.4179, 0.4179, 0.4179, 1.0, 0.4179, 0.4179, 0.4179, 1.0, 0.4179, 0.4179, 0.4179, 1.0, 0.4179, 0.4179, 0.4179, 1.0, 0.4179, 0.4179, 0.4179, 1.0, 0.4179, 0.4179, 0.4179, 1.0, 0.4179, 0.4179, 0.4179, 1.0, 0.4179, 0.4179, 0.4179, 1.0, 0.4179, 0.4179, 0.4179, 1.0, 0.4179, 0.4179, 0.4179, 1.0, 0.4179, 0.4179, 0.4179, 1.0, 0.4179, 0.4179, 0.4179, 1.0, 0.4179, 0.4179, 0.4179, 1.0, 0.4179, 0.4179, 0.4179, 1.0, 0.4179, 0.4179, 0.4179, 1.0, 0.4179, 0.4179, 0.4179, 1.0, 0.4179, 0.4179, 0.4179, 1.0, 0.4179, 0.4179, 0.4179, 1.0, 0.4179, 0.4179, 0.4179, 1.0, 0.4179, 0.4179, 0.4179, 1.0, 0.4179, 0.4179, 0.4179, 1.0, 0.4179, 0.4179, 0.4179, 1.0, 0.4179, 0.4179, 0.4179, 1.0, 0.4179, 0.4179, 0.4179, 1.0, 0.4179, 0.4179, 0.4179, 1.0, 0.4179, 0.4179, 0.4179, 1.0, 0.4179, 0.4179, 0.4179, 1.0, 0.4179, 0.4179, 0.4179, 1.0, 0.4179, 0.4179, 0.4179, 1.0, 0.4179, 0.4179, 0.4179, 1.0, 0.4179, 0.4179, 0.4179, 1.0, 0.4179, 0.4179, 0.4179, 1.0, 0.4179, 0.4179, 0.4179, 1.0, 0.4179, 0.4179, 0.4179, 1.0, 0.4179, 0.4179, 0.4179, 1.0, 0.4179, 0.4179, 0.4179, 1.0, 0.4179, 0.4179, 0.4179, 1.0, 0.4179, 0.4179, 0.4179, 1.0, 0.4179, 0.4179, 0.4179, 1.0, 0.4179, 0.4179, 0.4179, 1.0, 0.4179, 0.4179, 0.4179, 1.0, 0.4179, 0.4179, 0.4179, 1.0, 0.4179, 0.4179, 0.4179, 1.0, 0.4179, 0.4179, 0.4179, 1.0, 0.4179, 0.4179, 0.4179, 1.0, 0.4179, 0.4179, 0.4179, 1.0, 0.4179, 0.4179, 0.4179, 1.0, 0.4179, 0.4179, 0.4179, 1.0, 0.4179, 0.4179, 0.4179, 1.0, 0.4179, 0.4179, 0.4179, 1.0, 0.4179, 0.4179, 0.4179, 1.0, 0.4179, 0.4179, 0.4179, 1.0, 0.4179, 0.4179, 0.4179, 1.0, 0.4179, 0.4179, 0.4179, 1.0, 0.4179, 0.4179, 0.4179, 1.0, 0.4179, 0.4179, 0.4179, 1.0, 0.4179, 0.4179, 0.4179, 1.0, 0.4179, 0.4179, 0.4179, 1.0, 0.4179, 0.4179, 0.4179, 1.0, 0.4179, 0.4179, 0.4179, 1.0, 0.4179, 0.4179, 0.4179, 1.0, 0.4179, 0.4179, 0.4179, 1.0, 0.4179, 0.4179, 0.4179, 1.0, 0.4179, 0.4179, 0.4179, 1.0, 0.4179, 0.4179, 0.4179, 1.0, 0.4179, 0.4179, 0.4179, 1.0, 0.4179, 0.4179, 0.4179, 1.0, 0.4179, 0.4179, 0.4179, 1.0, 0.4179, 0.4179, 0.4179, 1.0, 0.4179, 0.4179, 0.4179, 1.0, 0.4179, 0.4179, 0.4179, 1.0, 0.4179, 0.4179, 0.4179, 1.0, 0.4179, 0.4179, 0.4179, 1.0, 0.4179, 0.4179, 0.4179, 1.0, 0.4179, 0.4179, 0.4179, 1.0, 0.4179, 0.4179, 0.4179, 1.0, 0.4179, 0.4179, 0.4179, 1.0, 0.4179, 0.4179, 0.4179, 1.0, 0.4179, 0.4179, 0.4179, 1.0, 0.4179, 0.4179, 0.4179, 1.0, 0.4179, 0.4179, 0.4179, 1.0, 0.4179, 0.4179, 0.4179, 1.0, 0.4179, 0.4179, 0.4179, 1.0, 0.4179, 0.4179, 0.4179, 1.0])
me_icebucket.use_remesh_fix_poles = True
me_icebucket.use_remesh_preserve_attributes = False
me_icebucket.use_mirror_vertex_groups = False
me_icebucket.update()

# ---- objects
ob_light = bpy.data.objects.new('Light', light_light)
ob_camera = bpy.data.objects.new('Camera', cam_camera)
ob_icebucket = bpy.data.objects.new('IceBucket', me_icebucket)

# ---- transforms, parenting, visibility, modifiers, constraints
ob_light.location = (4.076, 1.005, 5.904)
ob_light.rotation_euler = (0.6503, 0.05522, 1.866)
ob_light.lock_rotations_4d = False
ob_light.empty_display_type = 'ARROWS'
ob_light.color = (0.0, 0.0, 0.0, 0.0)
ob_light.lineart.crease_threshold = 0.0
ob_camera.location = (7.359, -6.926, 4.958)
ob_camera.rotation_euler = (1.109, 0.0, 0.8149)
ob_camera.lock_rotations_4d = False
ob_camera.empty_display_type = 'ARROWS'
ob_camera.color = (0.0, 0.0, 0.0, 0.0)
ob_camera.display_type = 'WIRE'
ob_camera.lineart.crease_threshold = 0.0
ob_icebucket.location = (0.0, 0.0, 0.0)
ob_icebucket.scale = (0.001, 0.001, 0.001)
ob_icebucket.lineart.crease_threshold = 0.0

# ---- collection membership
col_collection.objects.link(ob_light)
col_collection.objects.link(ob_camera)
col_collection.objects.link(ob_icebucket)

# ---- scene / render settings (as saved in the file)
scene.camera = ob_camera
scene.frame_start = 1; scene.frame_end = 250; scene.frame_set(1)
scene.render.engine = 'BLENDER_EEVEE_NEXT'
scene.cycles.use_denoising = False
scene.cycles.samples = 128
scene.cycles.sampling_pattern = 'TABULATED_SOBOL'
scene.cycles.use_adaptive_sampling = False
scene.cycles.use_light_tree = False
scene.view_settings.view_transform = 'Filmic'
bpy.context.view_layer.update()
